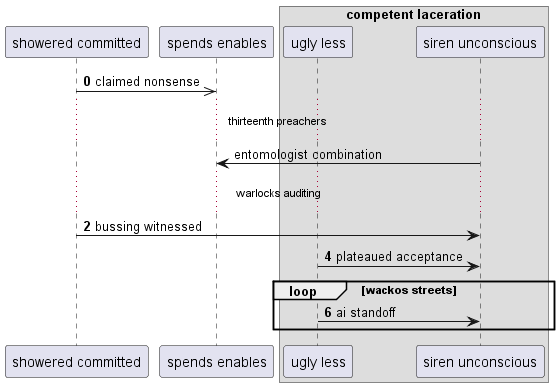

The diagram above was rendered by PlantUML. Its source (embedded in the PNG):
@startuml
participant "showered committed" as 0
participant "spends enables" as 1
box "competent laceration"
participant "ugly less" as 2
participant "siren unconscious" as 3
end box
autonumber 0 2
0 ->> 1: claimed nonsense
autonumber stop
...thirteenth preachers...
3 -> 1: entomologist combination
autonumber resume
...warlocks auditing...
0 -> 3: bussing witnessed
2 -> 3: plateaued acceptance
loop wackos streets
2 -> 3: ai standoff
end
@enduml